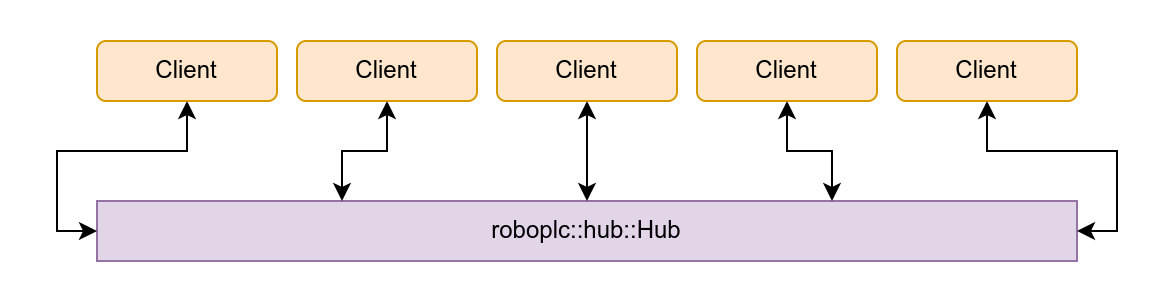

The diagram above was exported from draw.io. Its source (the exported page's mxGraphModel, read from the mxfile embedded in the PNG):
<mxGraphModel dx="1430" dy="867" grid="1" gridSize="10" guides="1" tooltips="1" connect="1" arrows="1" fold="1" page="1" pageScale="1" pageWidth="850" pageHeight="1100" math="0" shadow="0">
  <root>
    <mxCell id="0" />
    <mxCell id="1" parent="0" />
    <mxCell id="mMenPS1IPE8I67BX1YeW-2" value="roboplc::hub::Hub" style="rounded=0;whiteSpace=wrap;html=1;fillColor=#e1d5e7;strokeColor=#9673a6;" vertex="1" parent="1">
      <mxGeometry x="50" y="120" width="490" height="30" as="geometry" />
    </mxCell>
    <mxCell id="mMenPS1IPE8I67BX1YeW-8" style="edgeStyle=orthogonalEdgeStyle;rounded=0;orthogonalLoop=1;jettySize=auto;html=1;exitX=0.5;exitY=1;exitDx=0;exitDy=0;entryX=0;entryY=0.5;entryDx=0;entryDy=0;startArrow=classic;startFill=1;" edge="1" parent="1" source="mMenPS1IPE8I67BX1YeW-3" target="mMenPS1IPE8I67BX1YeW-2">
      <mxGeometry relative="1" as="geometry" />
    </mxCell>
    <mxCell id="mMenPS1IPE8I67BX1YeW-3" value="Client" style="rounded=1;whiteSpace=wrap;html=1;fillColor=#ffe6cc;strokeColor=#d79b00;" vertex="1" parent="1">
      <mxGeometry x="50" y="40" width="90" height="30" as="geometry" />
    </mxCell>
    <mxCell id="mMenPS1IPE8I67BX1YeW-9" style="edgeStyle=orthogonalEdgeStyle;rounded=0;orthogonalLoop=1;jettySize=auto;html=1;exitX=0.5;exitY=1;exitDx=0;exitDy=0;entryX=0.25;entryY=0;entryDx=0;entryDy=0;strokeColor=default;align=center;verticalAlign=middle;fontFamily=Helvetica;fontSize=11;fontColor=default;labelBackgroundColor=default;startArrow=classic;startFill=1;endArrow=classic;" edge="1" parent="1" source="mMenPS1IPE8I67BX1YeW-4" target="mMenPS1IPE8I67BX1YeW-2">
      <mxGeometry relative="1" as="geometry" />
    </mxCell>
    <mxCell id="mMenPS1IPE8I67BX1YeW-4" value="Client" style="rounded=1;whiteSpace=wrap;html=1;fillColor=#ffe6cc;strokeColor=#d79b00;" vertex="1" parent="1">
      <mxGeometry x="150" y="40" width="90" height="30" as="geometry" />
    </mxCell>
    <mxCell id="mMenPS1IPE8I67BX1YeW-10" style="edgeStyle=orthogonalEdgeStyle;rounded=0;orthogonalLoop=1;jettySize=auto;html=1;exitX=0.5;exitY=1;exitDx=0;exitDy=0;strokeColor=default;align=center;verticalAlign=middle;fontFamily=Helvetica;fontSize=11;fontColor=default;labelBackgroundColor=default;startArrow=classic;startFill=1;endArrow=classic;" edge="1" parent="1" source="mMenPS1IPE8I67BX1YeW-5" target="mMenPS1IPE8I67BX1YeW-2">
      <mxGeometry relative="1" as="geometry" />
    </mxCell>
    <mxCell id="mMenPS1IPE8I67BX1YeW-5" value="Client" style="rounded=1;whiteSpace=wrap;html=1;fillColor=#ffe6cc;strokeColor=#d79b00;" vertex="1" parent="1">
      <mxGeometry x="250" y="40" width="90" height="30" as="geometry" />
    </mxCell>
    <mxCell id="mMenPS1IPE8I67BX1YeW-11" style="edgeStyle=orthogonalEdgeStyle;rounded=0;orthogonalLoop=1;jettySize=auto;html=1;entryX=0.75;entryY=0;entryDx=0;entryDy=0;strokeColor=default;align=center;verticalAlign=middle;fontFamily=Helvetica;fontSize=11;fontColor=default;labelBackgroundColor=default;startArrow=classic;startFill=1;endArrow=classic;" edge="1" parent="1" source="mMenPS1IPE8I67BX1YeW-6" target="mMenPS1IPE8I67BX1YeW-2">
      <mxGeometry relative="1" as="geometry" />
    </mxCell>
    <mxCell id="mMenPS1IPE8I67BX1YeW-6" value="Client" style="rounded=1;whiteSpace=wrap;html=1;fillColor=#ffe6cc;strokeColor=#d79b00;" vertex="1" parent="1">
      <mxGeometry x="350" y="40" width="90" height="30" as="geometry" />
    </mxCell>
    <mxCell id="mMenPS1IPE8I67BX1YeW-12" style="edgeStyle=orthogonalEdgeStyle;rounded=0;orthogonalLoop=1;jettySize=auto;html=1;entryX=1;entryY=0.5;entryDx=0;entryDy=0;strokeColor=default;align=center;verticalAlign=middle;fontFamily=Helvetica;fontSize=11;fontColor=default;labelBackgroundColor=default;startArrow=classic;startFill=1;endArrow=classic;" edge="1" parent="1" source="mMenPS1IPE8I67BX1YeW-7" target="mMenPS1IPE8I67BX1YeW-2">
      <mxGeometry relative="1" as="geometry" />
    </mxCell>
    <mxCell id="mMenPS1IPE8I67BX1YeW-7" value="Client" style="rounded=1;whiteSpace=wrap;html=1;fillColor=#ffe6cc;strokeColor=#d79b00;" vertex="1" parent="1">
      <mxGeometry x="450" y="40" width="90" height="30" as="geometry" />
    </mxCell>
  </root>
</mxGraphModel>